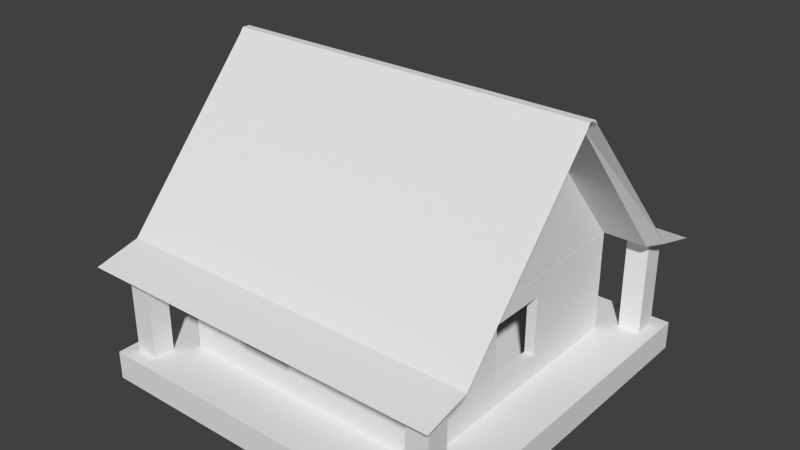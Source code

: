 # Source: House9.blend  (saved by Blender 2.73.0; exported with 4.5.12 LTS)
import bpy
from mathutils import Matrix  # noqa: F401  (used for matrix-valued properties, if any)

bpy.ops.wm.read_factory_settings(use_empty=True)
scene = bpy.context.scene
scene.name = 'Scene'

# ---- collections
col_collection_1 = bpy.data.collections.new('Collection 1'); scene.collection.children.link(col_collection_1)

# ---- materials (node trees are filled in below, after node groups)
mat_material = bpy.data.materials.new('Material')
mat_material.alpha_threshold = 0.0
mat_material.use_transparent_shadow = False
mat_material.roughness = 0.5
mat_material.line_color = (0.0, 0.0, 0.0, 1.0)

# ---- material node trees

# ---- world
world_world = bpy.data.worlds.new('World'); scene.world = world_world
world_world.color = (0.05088, 0.05088, 0.05088)
world_world.use_sun_shadow = False
world_world.sun_shadow_jitter_overblur = 0.0
world_world.cycles.sampling_method = 'MANUAL'
world_world.cycles.sample_map_resolution = 256

# ---- meshes
me_cube_001 = bpy.data.meshes.new('Cube.001')
me_cube_001.from_pydata([(3.77, 3.989, 0.3416), (3.77, -4.012, 0.3416), (-3.74, -4.012, 0.3416), (-3.74, 3.989, 0.3416), (3.77, 0.09479, 4.748), (3.77, -0.1175, 4.748), (-3.74, -0.1175, 4.748), (-3.74, 0.09479, 4.748), (3.598, 3.56, 0.3432), (-3.54, 3.56, 0.3432), (3.77, -0.004903, 4.748), (-3.74, -0.004903, 4.748), (3.598, -3.579, 0.3432), (3.77, -0.01766, 4.748), (-3.54, -3.579, 0.3432), (-3.74, -0.01766, 4.748), (3.77, 0.2032, 4.598), (3.77, -0.2259, 4.598), (-3.74, -0.2259, 4.598), (-3.74, 0.2032, 4.598), (-3.54, 0.09492, 4.477), (3.598, 0.09492, 4.477), (-3.54, -0.1174, 4.477), (3.598, -0.1174, 4.477), (3.77, 5.231, -0.002061), (-3.74, 5.231, -0.002061), (3.571, 4.803, -0.000452), (-3.54, 4.803, -0.000452), (3.77, -5.229, 0.0487), (-3.74, -5.229, 0.0487), (3.571, -4.796, 0.05031), (-3.54, -4.796, 0.05031), (5.044, 3.989, 0.3416), (5.044, -4.012, 0.3416), (-5.013, -4.012, 0.3416), (-5.013, 3.989, 0.3416), (5.044, 0.09479, 4.748), (5.044, -0.1175, 4.748), (-5.013, -0.1175, 4.748), (-5.013, 0.09479, 4.748), (4.777, 3.56, 0.3432), (-4.746, 3.56, 0.3432), (5.044, -0.004903, 4.748), (-5.013, -0.004903, 4.748), (4.777, -3.579, 0.3432), (5.044, -0.01766, 4.748), (-4.746, -3.579, 0.3432), (-5.013, -0.01766, 4.748), (5.044, 0.2032, 4.598), (5.044, -0.2259, 4.598), (-5.013, -0.2259, 4.598), (-5.013, 0.2032, 4.598), (-4.746, 0.09492, 4.477), (4.777, 0.09492, 4.477), (-4.746, -0.1174, 4.477), (4.777, -0.1174, 4.477), (5.044, 5.231, -0.002061), (-5.013, 5.231, -0.002061), (4.777, 4.803, -0.000452), (-4.746, 4.803, -0.000452), (5.044, -5.229, 0.0487), (-5.013, -5.229, 0.0487), (4.777, -4.796, 0.05031), (-4.746, -4.796, 0.05031)], [], [(14, 12, 30, 31), (13, 15, 6, 5), (1, 28, 60, 33), (17, 5, 6, 18), (0, 16, 48, 32), (16, 0, 3, 19), (21, 8, 40, 53), (18, 6, 38, 50), (4, 7, 11, 10), (8, 9, 27, 26), (20, 22, 54, 52), (24, 0, 32, 56), (10, 11, 15, 13), (8, 12, 14, 9), (8, 21, 23, 12), (13, 5, 37, 45), (2, 18, 50, 34), (14, 22, 20, 9), (4, 16, 19, 7), (28, 30, 62, 60), (1, 17, 18, 2), (10, 13, 45, 42), (24, 26, 27, 25), (31, 29, 61, 63), (6, 15, 47, 38), (3, 0, 24, 25), (30, 28, 29, 31), (25, 27, 59, 57), (1, 2, 29, 28), (14, 31, 63, 46), (55, 45, 37, 49), (52, 43, 39, 51), (54, 47, 43, 52), (48, 36, 42, 53), (50, 38, 47, 54), (53, 42, 45, 55), (34, 50, 54, 46), (32, 48, 53, 40), (41, 52, 51, 35), (44, 55, 49, 33), (32, 40, 58, 56), (41, 35, 57, 59), (34, 46, 63, 61), (44, 33, 60, 62), (8, 26, 58, 40), (5, 17, 49, 37), (15, 11, 43, 47), (30, 12, 44, 62), (26, 24, 56, 58), (16, 4, 36, 48), (22, 14, 46, 54), (11, 7, 39, 43), (19, 3, 35, 51), (3, 25, 57, 35), (7, 19, 51, 39), (17, 1, 33, 49), (27, 9, 41, 59), (9, 20, 52, 41), (29, 2, 34, 61), (23, 21, 53, 55), (4, 10, 42, 36), (12, 23, 55, 44)])
me_cube_001.materials.append(mat_material)
me_cube_001.use_remesh_preserve_volume = False
me_cube_001.use_remesh_preserve_attributes = False
me_cube_001.use_mirror_vertex_groups = False
me_cube_001.update()
me_cube = bpy.data.meshes.new('Cube')
me_cube.from_pydata([(-3.556, -3.557, -0.3879), (-3.555, -5.011, -0.3879), (-4.941, -5.011, -0.3879), (-4.941, -3.558, -0.3879), (-3.556, 3.581, -0.3879), (-4.941, 3.584, -0.3879), (3.586, -3.557, -0.3879), (3.589, -5.011, -0.3879), (-3.555, -5.011, 0.3879), (-3.999, -5.011, 0.3879), (-4.6, -5.011, 0.3879), (-4.941, -5.011, 0.3879), (-4.941, -3.558, 0.3879), (-3.555, 5.008, -0.3879), (-4.941, 5.008, -0.3879), (3.586, 3.581, -0.3879), (-4.941, 3.584, 0.3879), (4.938, -3.556, -0.3879), (4.938, -5.011, -0.3879), (3.589, -5.011, 0.3879), (-3.556, -3.557, 0.3879), (-3.999, -3.557, 0.3879), (-3.999, -4.051, 0.3879), (-3.999, -4.641, 0.3879), (-4.6, -4.641, 0.3879), (-4.6, -3.558, 0.3879), (-4.6, -4.051, 0.3879), (-3.555, 5.008, 0.3879), (-4.941, 5.008, 0.3879), (-4.6, 5.008, 0.3879), (-3.999, 5.008, 0.3879), (3.585, 5.008, -0.3879), (-4.941, 4.049, 0.3879), (-4.941, 4.652, 0.3879), (4.938, 3.584, -0.3879), (-3.556, 3.581, 0.3879), (-3.999, 3.582, 0.3879), (-4.6, 3.583, 0.3879), (-3.556, -0.6791, 0.3879), (-4.157, -0.6791, 0.3879), (-4.157, 0.6547, 0.3879), (-3.556, 0.6547, 0.3879), (4.938, -3.556, 0.3879), (4.938, -5.011, 0.3879), (4.607, -5.011, 0.3879), (4.002, -5.011, 0.3879), (3.586, -3.557, 0.3879), (-3.999, -4.05, 3.103), (-3.999, -4.643, 2.95), (-4.6, -4.643, 2.95), (-4.6, -4.05, 3.103), (-3.999, 4.652, 0.3879), (-3.555, 4.652, 0.3879), (3.585, 5.008, 0.3879), (-4.6, 4.652, 0.3879), (4.938, 5.008, -0.3879), (-4.6, 4.049, 0.3879), (4.938, 3.584, 0.3879), (-3.556, 1.288, 1.212), (-3.556, 3.031, 1.212), (-3.556, 3.031, 2.152), (-3.556, 3.581, 3.162), (-3.555, 4.049, 0.3879), (-3.999, 4.049, 0.3879), (-3.556, -2.99, 2.152), (-3.556, -2.99, 1.212), (-3.556, -3.557, 3.162), (-3.556, 1.288, 2.152), (-3.556, 0.6547, 2.417), (-3.556, -0.6791, 2.417), (-3.556, -1.248, 2.152), (-3.556, -1.248, 1.212), (-3.253, -0.6791, 2.417), (-3.253, -0.6791, 0.3947), (-2.534, -0.6791, 0.3947), (-2.534, -0.6791, 0.3824), (-4.157, -0.6791, 0.3824), (-4.157, 0.6547, 0.3824), (-2.534, 0.6547, 0.3824), (-2.534, 0.6547, 0.3947), (-3.253, 0.6547, 0.3947), (-3.253, 0.6547, 2.417), (4.607, -3.556, 0.3879), (4.607, -4.056, 0.3879), (4.607, -4.646, 0.3879), (4.002, -4.646, 0.3879), (4.002, -3.557, 0.3879), (4.002, -4.056, 0.3879), (-2.023, -3.557, 1.002), (3.586, -3.557, 3.162), (-0.3989, -3.557, 2.626), (-0.3989, -3.557, 1.002), (3.586, 3.581, 0.3879), (3.586, 4.049, 0.3879), (3.585, 4.651, 0.3879), (4.938, 5.008, 0.3879), (3.999, 5.008, 0.3879), (4.598, 5.008, 0.3879), (-4.6, 4.654, 2.923), (-3.999, 4.654, 2.923), (4.938, 4.049, 0.3879), (-4.6, 4.047, 3.079), (-3.253, 1.288, 1.212), (-3.253, 3.031, 1.212), (-3.253, 3.031, 2.152), (3.586, 3.581, 3.162), (-0.8322, 3.581, 2.626), (-2.456, 3.581, 2.626), (-2.456, 3.581, 1.002), (-3.999, 4.047, 3.079), (-3.253, 1.288, 2.152), (-2.023, -3.557, 2.626), (3.31, -3.303, 3.162), (-3.253, -3.303, 3.162), (-3.253, 3.28, 3.162), (-3.253, -2.99, 2.152), (-3.253, -1.248, 2.152), (-3.253, -1.248, 1.212), (-3.253, -2.99, 1.212), (-3.253, -3.303, 0.3947), (3.31, 3.28, 0.3947), (-3.253, 3.28, 0.3947), (3.31, -3.303, 0.3947), (4.607, -4.054, 3.101), (4.607, -4.647, 2.949), (4.002, -4.647, 2.949), (4.002, -4.054, 3.101), (-0.3989, -3.303, 1.002), (-2.023, -3.303, 1.002), (3.586, -0.9394, 1.002), (3.586, -0.9394, 2.626), (3.586, 0.6844, 2.626), (-0.3989, -3.303, 2.626), (3.999, 4.651, 0.3879), (-0.8322, 3.581, 1.002), (1.004, 3.581, 1.002), (2.628, 3.581, 1.002), (2.628, 3.581, 2.626), (4.598, 4.049, 0.3879), (3.999, 4.049, 0.3879), (4.598, 4.651, 0.3879), (4.938, 4.651, 0.3879), (3.586, 0.6844, 1.002), (3.31, 3.28, 3.162), (1.004, 3.581, 2.626), (-0.8322, 3.28, 2.626), (-2.456, 3.28, 2.626), (-2.456, 3.28, 1.002), (-2.023, -3.303, 2.626), (3.31, -0.9394, 1.002), (3.31, 0.6844, 1.002), (3.31, 0.6844, 2.626), (2.628, 3.28, 2.626), (2.628, 3.28, 1.002), (1.004, 3.28, 1.002), (-0.8322, 3.28, 1.002), (3.31, -0.9394, 2.626), (4.598, 4.047, 3.08), (3.999, 4.047, 3.08), (3.999, 4.653, 2.924), (4.598, 4.653, 2.924), (1.004, 3.28, 2.626)], [], [(0, 1, 2, 3), (4, 0, 3, 5), (6, 7, 1, 0), (1, 8, 9, 10, 11, 2), (2, 11, 12, 3), (13, 4, 5, 14), (15, 6, 0, 4), (3, 12, 16, 5), (17, 18, 7, 6), (7, 19, 8, 1), (20, 21, 22, 23, 9, 8), (23, 24, 10, 9), (25, 12, 11, 10, 24, 26), (27, 13, 14, 28, 29, 30), (31, 15, 4, 13), (5, 16, 32, 33, 28, 14), (34, 17, 6, 15), (35, 36, 37, 16, 12, 25, 21, 20, 38, 39, 40, 41), (17, 42, 43, 18), (18, 43, 44, 45, 19, 7), (46, 20, 8, 19), (21, 25, 26, 22), (23, 22, 47, 48), (24, 23, 48, 49), (26, 24, 49, 50), (27, 30, 51, 52), (53, 31, 13, 27), (29, 28, 33, 54), (30, 29, 54, 51), (55, 34, 15, 31), (56, 32, 16, 37), (54, 33, 32, 56), (34, 57, 42, 17), (58, 59, 60, 61, 35, 41), (62, 63, 36, 35), (63, 56, 37, 36), (64, 65, 20, 66, 61, 60, 67, 58, 41, 68, 69, 70), (65, 71, 70, 69, 38, 20), (72, 73, 74, 75, 76, 39, 38, 69), (40, 39, 76, 77), (68, 41, 40, 77, 78, 79, 80, 81), (42, 82, 83, 84, 44, 43), (84, 85, 45, 44), (86, 46, 19, 45, 85, 87), (88, 20, 46, 89, 90, 91), (22, 26, 50, 47), (47, 50, 49, 48), (53, 27, 52, 62, 35, 92, 93, 94), (52, 51, 63, 62), (95, 55, 31, 53, 96, 97), (51, 54, 98, 99), (34, 55, 95, 141, 100, 57), (54, 56, 101, 98), (57, 92, 46, 86, 82, 42), (59, 58, 102, 103), (60, 59, 103, 104), (35, 61, 105, 106, 107, 108), (56, 63, 109, 101), (104, 110, 67, 60), (110, 102, 58, 67), (81, 72, 69, 68), (111, 90, 89, 66, 20, 88), (66, 89, 112, 113, 114, 61), (115, 116, 117, 118, 119, 73, 72), (115, 72, 81, 80, 102, 110, 104, 114, 113, 119, 118), (120, 121, 80, 79, 74, 73, 119, 122), (74, 79, 78, 75), (76, 75, 78, 77), (82, 86, 87, 83), (84, 83, 123, 124), (85, 84, 124, 125), (87, 85, 125, 126), (88, 91, 127, 128), (46, 129, 130, 131, 105, 89), (132, 127, 91, 90), (96, 53, 94, 133), (35, 108, 134, 135, 136, 137, 105, 92), (100, 138, 139, 93, 92, 57), (133, 94, 93, 139), (63, 51, 99, 109), (95, 97, 140, 141), (97, 96, 133, 140), (99, 98, 101, 109), (46, 92, 105, 131, 142, 129), (102, 80, 121, 114, 104, 103), (89, 105, 61, 114, 143, 112), (134, 106, 105, 137, 144, 135), (145, 146, 107, 106), (146, 147, 108, 107), (111, 88, 128, 148), (90, 111, 148, 132), (148, 128, 119, 113, 112, 132), (143, 120, 122, 149, 150, 151), (143, 152, 153, 154, 155, 147, 121, 120), (128, 127, 132, 112, 122, 119), (83, 87, 126, 123), (123, 126, 125, 124), (130, 129, 149, 156), (131, 130, 156, 151), (147, 155, 134, 108), (154, 153, 136, 135), (137, 136, 153, 152), (141, 140, 138, 100), (139, 138, 157, 158), (133, 139, 158, 159), (140, 133, 159, 160), (151, 150, 142, 131), (150, 149, 129, 142), (114, 121, 147, 146, 145, 143), (112, 143, 151, 156, 149, 122), (106, 134, 155, 145), (152, 161, 144, 137), (161, 154, 135, 144), (143, 145, 155, 154, 161, 152), (138, 140, 160, 157), (160, 159, 158, 157), (70, 71, 117, 116), (116, 115, 64, 70), (71, 65, 118, 117), (115, 118, 65, 64)])
me_cube.materials.append(mat_material)
me_cube.use_remesh_preserve_volume = False
me_cube.use_remesh_preserve_attributes = False
me_cube.use_mirror_vertex_groups = False
me_cube.update()

# ---- objects
ob_cube_001 = bpy.data.objects.new('Cube.001', me_cube_001)
ob_cube = bpy.data.objects.new('Cube', me_cube)

# ---- transforms, parenting, visibility, modifiers, constraints
ob_cube_001.location = (-0.01215, 0.0, 2.042)
ob_cube_001.scale = (0.6312, 0.6312, 0.6312)
ob_cube_001.lock_rotations_4d = False
ob_cube_001.empty_display_type = 'ARROWS'
ob_cube_001.lineart.crease_threshold = 0.0
ob_cube.location = (-0.002746, 0.0, 0.2633)
ob_cube.scale = (0.6312, 0.6312, 0.6312)
ob_cube.lock_rotations_4d = False
ob_cube.empty_display_type = 'ARROWS'
ob_cube.lineart.crease_threshold = 0.0

# ---- collection membership
col_collection_1.objects.link(ob_cube_001)
col_collection_1.objects.link(ob_cube)

# ---- scene / render settings (as saved in the file)
scene.frame_start = 1; scene.frame_end = 250; scene.frame_set(1)
scene.render.engine = 'BLENDER_EEVEE_NEXT'
scene.render.resolution_percentage = 50
scene.render.dither_intensity = 0.0
scene.cycles.use_denoising = False
scene.cycles.samples = 10
scene.cycles.sampling_pattern = 'TABULATED_SOBOL'
scene.cycles.light_sampling_threshold = 0.0
scene.cycles.use_adaptive_sampling = False
scene.cycles.use_light_tree = False
scene.cycles.blur_glossy = 0.0
scene.cycles.pixel_filter_type = 'GAUSSIAN'
scene.cycles.sample_clamp_indirect = 0.0
scene.view_settings.view_transform = 'Standard'
bpy.context.view_layer.update()

# ---- added for rendering (the .blend has no active camera and no usable light): camera, sun
cam_auto = bpy.data.cameras.new('AutoCamera')
cam_auto.lens = 50.0
cam_auto.sensor_width = 36.0
cam_auto.clip_end = 1000.0
ob_auto_camera = bpy.data.objects.new('AutoCamera', cam_auto)
scene.collection.objects.link(ob_auto_camera)
ob_auto_camera.location = (9.66199, -11.5966, 10.2605)
ob_auto_camera.rotation_euler = (1.09748, -7.21219e-08, 0.694738)
scene.camera = ob_auto_camera
light_auto_sun = bpy.data.lights.new('AutoSun', 'SUN')
light_auto_sun.energy = 3.0
light_auto_sun.angle = 0.0523599
ob_auto_sun = bpy.data.objects.new('AutoSun', light_auto_sun)
scene.collection.objects.link(ob_auto_sun)
ob_auto_sun.rotation_euler = (0.872665, 0.174533, 0.523599)
bpy.context.view_layer.update()

